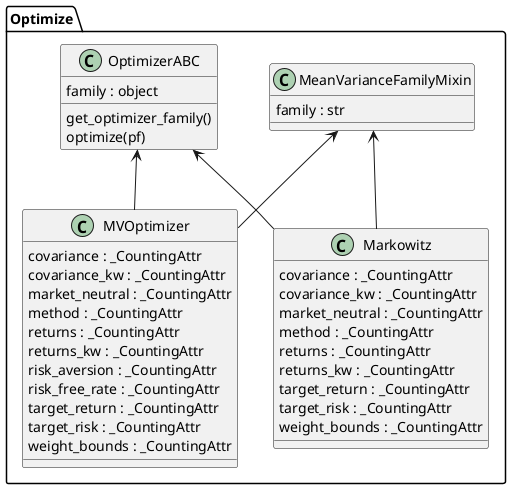

The diagram above was rendered by PlantUML. Its source (embedded in the PNG):
@startuml classes_optimize
set namespaceSeparator none

package Optimize {
  class "MVOptimizer" as garpar.optimize.mean_variance.MVOptimizer {
    covariance : _CountingAttr
    covariance_kw : _CountingAttr
    market_neutral : _CountingAttr
    method : _CountingAttr
    returns : _CountingAttr
    returns_kw : _CountingAttr
    risk_aversion : _CountingAttr
    risk_free_rate : _CountingAttr
    target_return : _CountingAttr
    target_risk : _CountingAttr
    weight_bounds : _CountingAttr
  }
  class "Markowitz" as garpar.optimize.mean_variance.Markowitz {
    covariance : _CountingAttr
    covariance_kw : _CountingAttr
    market_neutral : _CountingAttr
    method : _CountingAttr
    returns : _CountingAttr
    returns_kw : _CountingAttr
    target_return : _CountingAttr
    target_risk : _CountingAttr
    weight_bounds : _CountingAttr
  }
  class "MeanVarianceFamilyMixin" as garpar.optimize.opt_base.MeanVarianceFamilyMixin {
    family : str
  }
  class "OptimizerABC" as garpar.optimize.opt_base.OptimizerABC {
    family : object
    get_optimizer_family()
    optimize(pf)
  }
}

garpar.optimize.mean_variance.MVOptimizer -u-> garpar.optimize.opt_base.MeanVarianceFamilyMixin
garpar.optimize.mean_variance.MVOptimizer -u-> garpar.optimize.opt_base.OptimizerABC
garpar.optimize.mean_variance.Markowitz -u-> garpar.optimize.opt_base.MeanVarianceFamilyMixin
garpar.optimize.mean_variance.Markowitz -u-> garpar.optimize.opt_base.OptimizerABC

@enduml